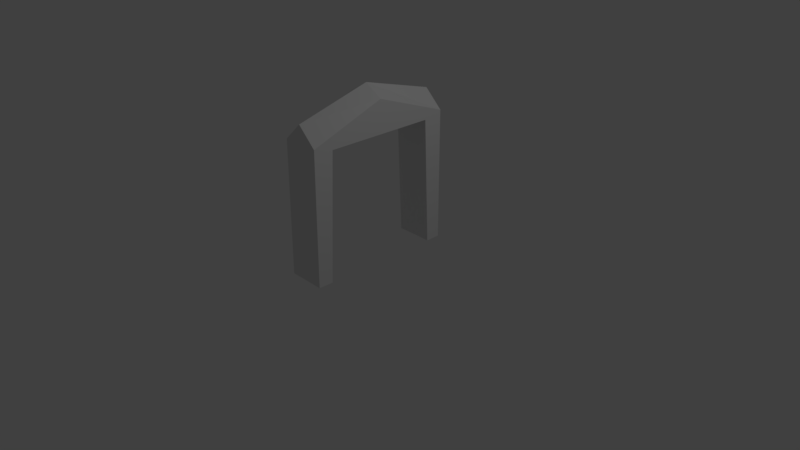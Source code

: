 # Source: gate1.blend  (saved by Blender 2.79.0; exported with 4.5.12 LTS)
import bpy
from mathutils import Matrix  # noqa: F401  (used for matrix-valued properties, if any)

bpy.ops.wm.read_factory_settings(use_empty=True)
scene = bpy.context.scene
scene.name = 'Scene'

# ---- collections
col_collection_1 = bpy.data.collections.new('Collection 1'); scene.collection.children.link(col_collection_1)

# ---- materials (node trees are filled in below, after node groups)
mat_material = bpy.data.materials.new('Material')
mat_material.alpha_threshold = 0.0
mat_material.use_transparent_shadow = False
mat_material.roughness = 0.5
mat_material.line_color = (0.0, 0.0, 0.0, 1.0)

# ---- material node trees

# ---- world
world_world = bpy.data.worlds.new('World'); scene.world = world_world
world_world.color = (0.05088, 0.05088, 0.05088)
world_world.use_sun_shadow = False
world_world.sun_shadow_jitter_overblur = 0.0
world_world.cycles.sampling_method = 'MANUAL'

# ---- cameras
cam_camera = bpy.data.cameras.new('Camera')
cam_camera.clip_end = 100.0
cam_camera.lens = 35.0
cam_camera.sensor_width = 32.0
cam_camera.sensor_height = 18.0
cam_camera.ortho_scale = 7.314
cam_camera.dof.focus_distance = 0.0
cam_camera.dof.aperture_fstop = 128.0

# ---- lights
light_lamp = bpy.data.lights.new('Lamp', 'POINT')
light_lamp.transmission_factor = 0.0
light_lamp.cutoff_distance = 30.0
light_lamp.energy = 100.0
light_lamp.shadow_buffer_clip_start = 1.001
light_lamp.shadow_soft_size = 0.1
light_lamp.shadow_maximum_resolution = 0.006
light_lamp.use_absolute_resolution = True

# ---- meshes
me_cube = bpy.data.meshes.new('Cube')
me_cube.from_pydata([(0.25, 0.8047, -1.005), (0.25, -0.8119, -1.005), (-0.25, -0.8119, -1.005), (-0.25, 0.8047, -1.005), (0.25, 1.0, 0.7631), (0.25, -1.0, 0.7636), (-0.25, -1.0, 0.7636), (-0.25, 1.0, 0.7631), (0.25, 0.7375, 0.6933), (0.25, -0.7375, 0.693), (-0.25, 0.7375, 0.6933), (-0.25, -0.7375, 0.693), (1.788e-07, 0.8128, -1.007), (0.25, 1.004, -1.003), (-5.96e-08, -0.8174, -1.003), (0.25, -1.012, -1.002), (-0.25, -1.012, -1.002), (-0.25, 1.004, -1.003), (0.25, -2.98e-07, 1.131), (2.682e-07, 1.0, 0.9982), (-5.064e-07, -1.0, 0.9986), (-0.25, -1.192e-07, 1.131), (2.385e-07, 0.9962, -1.01), (-2.834e-07, -1.006, -1.006), (-1.192e-07, -1.788e-07, 1.275)], [], [(3, 12, 0, 8, 10), (24, 21, 6, 20), (23, 20, 6, 16), (22, 12, 3, 17), (8, 9, 11, 10), (1, 14, 2, 11, 9), (0, 13, 4, 8), (6, 21, 7, 10, 11), (10, 7, 17, 3), (11, 2, 16, 6), (9, 5, 15, 1), (8, 4, 18, 5, 9), (19, 22, 17, 7), (4, 13, 22, 19), (13, 0, 12, 22), (14, 23, 16, 2), (1, 15, 23, 14), (15, 5, 20, 23), (18, 24, 20, 5), (4, 19, 24, 18), (19, 7, 21, 24)])
me_cube.materials.append(mat_material)
me_cube.use_remesh_preserve_volume = False
me_cube.use_remesh_preserve_attributes = False
me_cube.use_mirror_vertex_groups = False
me_cube.update()

# ---- objects
ob_cube = bpy.data.objects.new('Cube', me_cube)
ob_lamp = bpy.data.objects.new('Lamp', light_lamp)
ob_camera = bpy.data.objects.new('Camera', cam_camera)

# ---- transforms, parenting, visibility, modifiers, constraints
ob_cube.location = (0.0, 0.0, 1.006)
ob_cube.lock_rotations_4d = False
ob_cube.empty_display_type = 'ARROWS'
ob_cube.lineart.crease_threshold = 0.0
ob_lamp.location = (4.076, 1.005, 5.904)
ob_lamp.rotation_euler = (0.6503, 0.05522, 1.866)
ob_lamp.lock_rotations_4d = False
ob_lamp.empty_display_type = 'ARROWS'
ob_lamp.color = (0.0, 0.0, 0.0, 0.0)
ob_lamp.lineart.crease_threshold = 0.0
ob_camera.location = (7.481, -6.508, 5.344)
ob_camera.rotation_euler = (1.109, 0.0, 0.8149)
ob_camera.lock_rotations_4d = False
ob_camera.empty_display_type = 'ARROWS'
ob_camera.color = (0.0, 0.0, 0.0, 0.0)
ob_camera.display_type = 'WIRE'
ob_camera.lineart.crease_threshold = 0.0

# ---- collection membership
col_collection_1.objects.link(ob_cube)
col_collection_1.objects.link(ob_lamp)
col_collection_1.objects.link(ob_camera)

# ---- scene / render settings (as saved in the file)
scene.camera = ob_camera
scene.frame_start = 1; scene.frame_end = 250; scene.frame_set(1)
scene.render.engine = 'BLENDER_EEVEE_NEXT'
scene.render.resolution_percentage = 50
scene.render.dither_intensity = 0.0
scene.cycles.use_denoising = False
scene.cycles.samples = 128
scene.cycles.sampling_pattern = 'TABULATED_SOBOL'
scene.cycles.use_adaptive_sampling = False
scene.cycles.use_light_tree = False
scene.cycles.blur_glossy = 0.0
scene.cycles.sample_clamp_indirect = 0.0
scene.view_settings.view_transform = 'Standard'
bpy.context.view_layer.update()
